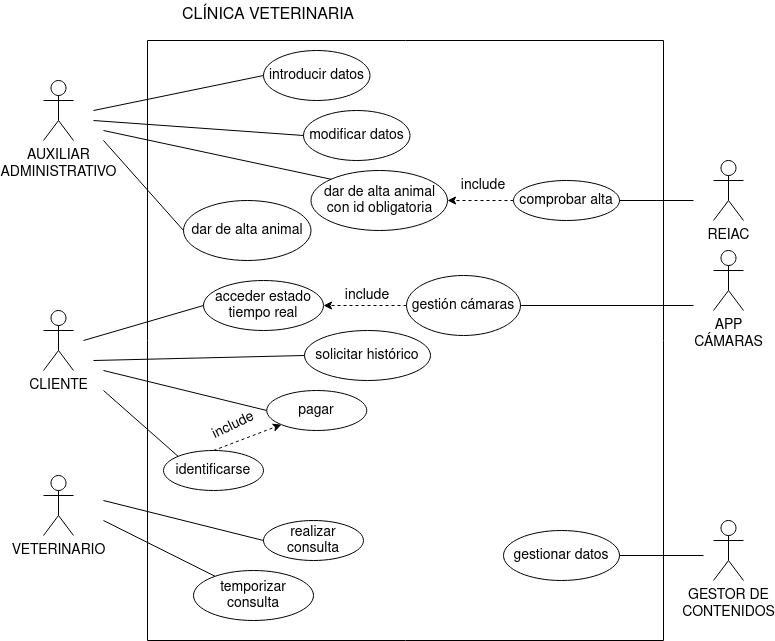

The diagram above was exported from draw.io. Its source (the exported page's mxGraphModel, read from the mxfile embedded in the PNG):
<mxGraphModel dx="1422" dy="771" grid="1" gridSize="10" guides="1" tooltips="1" connect="1" arrows="1" fold="1" page="1" pageScale="1" pageWidth="827" pageHeight="1169" math="0" shadow="0">
  <root>
    <mxCell id="0" />
    <mxCell id="1" parent="0" />
    <mxCell id="nhfwqqgpxQF_Ryj0BUlx-1" value="&lt;div style=&quot;font-size: 14px;&quot;&gt;&lt;font style=&quot;font-size: 14px;&quot;&gt;AUXILIAR&lt;/font&gt;&lt;/div&gt;&lt;div style=&quot;font-size: 14px;&quot;&gt;&lt;font style=&quot;font-size: 14px;&quot;&gt;ADMINISTRATIVO&lt;br&gt;&lt;/font&gt;&lt;/div&gt;" style="shape=umlActor;verticalLabelPosition=bottom;verticalAlign=top;html=1;outlineConnect=0;" vertex="1" parent="1">
      <mxGeometry x="60" y="160" width="30" height="60" as="geometry" />
    </mxCell>
    <mxCell id="nhfwqqgpxQF_Ryj0BUlx-4" value="VETERINARIO" style="shape=umlActor;verticalLabelPosition=bottom;verticalAlign=top;html=1;outlineConnect=0;fontSize=14;" vertex="1" parent="1">
      <mxGeometry x="60" y="555" width="30" height="60" as="geometry" />
    </mxCell>
    <mxCell id="nhfwqqgpxQF_Ryj0BUlx-5" value="CLIENTE" style="shape=umlActor;verticalLabelPosition=bottom;verticalAlign=top;html=1;outlineConnect=0;fontSize=14;" vertex="1" parent="1">
      <mxGeometry x="60" y="390" width="30" height="60" as="geometry" />
    </mxCell>
    <mxCell id="nhfwqqgpxQF_Ryj0BUlx-8" value="&lt;div style=&quot;font-size: 14px;&quot;&gt;GESTOR DE &lt;br style=&quot;font-size: 14px;&quot;&gt;&lt;/div&gt;&lt;div style=&quot;font-size: 14px;&quot;&gt;CONTENIDOS&lt;/div&gt;" style="shape=umlActor;verticalLabelPosition=bottom;verticalAlign=top;html=1;outlineConnect=0;fontSize=14;" vertex="1" parent="1">
      <mxGeometry x="730" y="600" width="30" height="60" as="geometry" />
    </mxCell>
    <mxCell id="nhfwqqgpxQF_Ryj0BUlx-9" value="REIAC" style="shape=umlActor;verticalLabelPosition=bottom;verticalAlign=top;html=1;outlineConnect=0;fontSize=14;" vertex="1" parent="1">
      <mxGeometry x="730" y="240" width="30" height="60" as="geometry" />
    </mxCell>
    <mxCell id="nhfwqqgpxQF_Ryj0BUlx-14" value="&lt;div style=&quot;font-size: 14px;&quot;&gt;APP &lt;br style=&quot;font-size: 14px;&quot;&gt;&lt;/div&gt;&lt;div style=&quot;font-size: 14px;&quot;&gt;CÁMARAS&lt;/div&gt;" style="shape=umlActor;verticalLabelPosition=bottom;verticalAlign=top;html=1;outlineConnect=0;fontSize=14;" vertex="1" parent="1">
      <mxGeometry x="730" y="330" width="30" height="60" as="geometry" />
    </mxCell>
    <mxCell id="nhfwqqgpxQF_Ryj0BUlx-18" value="CLÍNICA VETERINARIA" style="text;html=1;strokeColor=none;fillColor=none;align=center;verticalAlign=middle;whiteSpace=wrap;rounded=0;fontSize=16;" vertex="1" parent="1">
      <mxGeometry x="190" y="80" width="190" height="30" as="geometry" />
    </mxCell>
    <mxCell id="nhfwqqgpxQF_Ryj0BUlx-31" value="" style="swimlane;startSize=0;fontSize=14;" vertex="1" parent="1">
      <mxGeometry x="164" y="120" width="516" height="600" as="geometry" />
    </mxCell>
    <mxCell id="nhfwqqgpxQF_Ryj0BUlx-21" value="introducir datos" style="ellipse;whiteSpace=wrap;html=1;align=center;fontSize=14;" vertex="1" parent="nhfwqqgpxQF_Ryj0BUlx-31">
      <mxGeometry x="116" y="10" width="106.5" height="50" as="geometry" />
    </mxCell>
    <mxCell id="nhfwqqgpxQF_Ryj0BUlx-34" value="modificar datos" style="ellipse;whiteSpace=wrap;html=1;align=center;fontSize=14;" vertex="1" parent="nhfwqqgpxQF_Ryj0BUlx-31">
      <mxGeometry x="156" y="70" width="106.5" height="50" as="geometry" />
    </mxCell>
    <mxCell id="nhfwqqgpxQF_Ryj0BUlx-22" value="gestionar datos" style="ellipse;whiteSpace=wrap;html=1;align=center;fontSize=14;" vertex="1" parent="nhfwqqgpxQF_Ryj0BUlx-31">
      <mxGeometry x="356" y="490" width="116" height="50" as="geometry" />
    </mxCell>
    <mxCell id="nhfwqqgpxQF_Ryj0BUlx-25" value="temporizar consulta" style="ellipse;whiteSpace=wrap;html=1;align=center;fontSize=14;" vertex="1" parent="nhfwqqgpxQF_Ryj0BUlx-31">
      <mxGeometry x="46" y="530" width="120" height="50" as="geometry" />
    </mxCell>
    <mxCell id="nhfwqqgpxQF_Ryj0BUlx-36" value="dar de alta animal" style="ellipse;whiteSpace=wrap;html=1;align=center;fontSize=14;" vertex="1" parent="nhfwqqgpxQF_Ryj0BUlx-31">
      <mxGeometry x="36" y="160" width="127.5" height="60" as="geometry" />
    </mxCell>
    <mxCell id="nhfwqqgpxQF_Ryj0BUlx-42" style="edgeStyle=orthogonalEdgeStyle;rounded=0;orthogonalLoop=1;jettySize=auto;html=1;fontSize=14;dashed=1;" edge="1" parent="nhfwqqgpxQF_Ryj0BUlx-31" source="nhfwqqgpxQF_Ryj0BUlx-23" target="nhfwqqgpxQF_Ryj0BUlx-38">
      <mxGeometry relative="1" as="geometry" />
    </mxCell>
    <mxCell id="nhfwqqgpxQF_Ryj0BUlx-23" value="comprobar alta " style="ellipse;whiteSpace=wrap;html=1;align=center;fontSize=14;" vertex="1" parent="nhfwqqgpxQF_Ryj0BUlx-31">
      <mxGeometry x="366" y="140" width="106" height="40" as="geometry" />
    </mxCell>
    <mxCell id="nhfwqqgpxQF_Ryj0BUlx-38" value="&lt;div&gt;dar de alta animal con id obligatoria&lt;br&gt;&lt;/div&gt;" style="ellipse;whiteSpace=wrap;html=1;align=center;fontSize=14;" vertex="1" parent="nhfwqqgpxQF_Ryj0BUlx-31">
      <mxGeometry x="163.5" y="130" width="136.5" height="60" as="geometry" />
    </mxCell>
    <mxCell id="nhfwqqgpxQF_Ryj0BUlx-26" value="acceder estado tiempo real" style="ellipse;whiteSpace=wrap;html=1;align=center;fontSize=14;" vertex="1" parent="nhfwqqgpxQF_Ryj0BUlx-31">
      <mxGeometry x="56" y="240" width="120" height="50" as="geometry" />
    </mxCell>
    <mxCell id="nhfwqqgpxQF_Ryj0BUlx-47" value="include" style="text;html=1;strokeColor=none;fillColor=none;align=center;verticalAlign=middle;whiteSpace=wrap;rounded=0;fontSize=14;" vertex="1" parent="nhfwqqgpxQF_Ryj0BUlx-31">
      <mxGeometry x="306" y="130" width="60" height="30" as="geometry" />
    </mxCell>
    <mxCell id="nhfwqqgpxQF_Ryj0BUlx-29" value="pagar" style="ellipse;whiteSpace=wrap;html=1;align=center;fontSize=14;" vertex="1" parent="nhfwqqgpxQF_Ryj0BUlx-31">
      <mxGeometry x="119.25" y="350" width="100" height="40" as="geometry" />
    </mxCell>
    <mxCell id="nhfwqqgpxQF_Ryj0BUlx-24" value="realizar consulta" style="ellipse;whiteSpace=wrap;html=1;align=center;fontSize=14;" vertex="1" parent="nhfwqqgpxQF_Ryj0BUlx-31">
      <mxGeometry x="116" y="480" width="100" height="40" as="geometry" />
    </mxCell>
    <mxCell id="nhfwqqgpxQF_Ryj0BUlx-30" value="solicitar histórico" style="ellipse;whiteSpace=wrap;html=1;align=center;fontSize=14;" vertex="1" parent="nhfwqqgpxQF_Ryj0BUlx-31">
      <mxGeometry x="157" y="290" width="126" height="50" as="geometry" />
    </mxCell>
    <mxCell id="nhfwqqgpxQF_Ryj0BUlx-59" style="edgeStyle=orthogonalEdgeStyle;rounded=0;orthogonalLoop=1;jettySize=auto;html=1;entryX=1;entryY=0.5;entryDx=0;entryDy=0;fontSize=14;dashed=1;" edge="1" parent="nhfwqqgpxQF_Ryj0BUlx-31" source="nhfwqqgpxQF_Ryj0BUlx-55" target="nhfwqqgpxQF_Ryj0BUlx-26">
      <mxGeometry relative="1" as="geometry" />
    </mxCell>
    <mxCell id="nhfwqqgpxQF_Ryj0BUlx-55" value="gestión cámaras" style="ellipse;whiteSpace=wrap;html=1;align=center;fontSize=14;" vertex="1" parent="nhfwqqgpxQF_Ryj0BUlx-31">
      <mxGeometry x="259" y="235" width="114" height="60" as="geometry" />
    </mxCell>
    <mxCell id="nhfwqqgpxQF_Ryj0BUlx-60" value="include" style="text;html=1;strokeColor=none;fillColor=none;align=center;verticalAlign=middle;whiteSpace=wrap;rounded=0;fontSize=14;" vertex="1" parent="nhfwqqgpxQF_Ryj0BUlx-31">
      <mxGeometry x="190" y="240" width="60" height="30" as="geometry" />
    </mxCell>
    <mxCell id="nhfwqqgpxQF_Ryj0BUlx-28" value="identificarse " style="ellipse;whiteSpace=wrap;html=1;align=center;fontSize=14;" vertex="1" parent="nhfwqqgpxQF_Ryj0BUlx-31">
      <mxGeometry x="16" y="410" width="100" height="40" as="geometry" />
    </mxCell>
    <mxCell id="nhfwqqgpxQF_Ryj0BUlx-68" value="" style="endArrow=classic;html=1;rounded=0;fontSize=14;exitX=0.5;exitY=0;exitDx=0;exitDy=0;entryX=0;entryY=1;entryDx=0;entryDy=0;dashed=1;" edge="1" parent="nhfwqqgpxQF_Ryj0BUlx-31" source="nhfwqqgpxQF_Ryj0BUlx-28" target="nhfwqqgpxQF_Ryj0BUlx-29">
      <mxGeometry width="50" height="50" relative="1" as="geometry">
        <mxPoint x="226" y="360" as="sourcePoint" />
        <mxPoint x="276" y="310" as="targetPoint" />
      </mxGeometry>
    </mxCell>
    <mxCell id="nhfwqqgpxQF_Ryj0BUlx-69" value="include" style="text;html=1;strokeColor=none;fillColor=none;align=center;verticalAlign=middle;whiteSpace=wrap;rounded=0;fontSize=14;rotation=-26;" vertex="1" parent="nhfwqqgpxQF_Ryj0BUlx-31">
      <mxGeometry x="56" y="370" width="60" height="30" as="geometry" />
    </mxCell>
    <mxCell id="nhfwqqgpxQF_Ryj0BUlx-33" value="" style="endArrow=none;html=1;rounded=0;fontSize=14;entryX=0;entryY=0.5;entryDx=0;entryDy=0;" edge="1" parent="1" target="nhfwqqgpxQF_Ryj0BUlx-21">
      <mxGeometry width="50" height="50" relative="1" as="geometry">
        <mxPoint x="110" y="190" as="sourcePoint" />
        <mxPoint x="440" y="430" as="targetPoint" />
      </mxGeometry>
    </mxCell>
    <mxCell id="nhfwqqgpxQF_Ryj0BUlx-35" value="" style="endArrow=none;html=1;rounded=0;fontSize=14;entryX=0;entryY=0.5;entryDx=0;entryDy=0;" edge="1" parent="1" target="nhfwqqgpxQF_Ryj0BUlx-34">
      <mxGeometry width="50" height="50" relative="1" as="geometry">
        <mxPoint x="110" y="200" as="sourcePoint" />
        <mxPoint x="440" y="430" as="targetPoint" />
      </mxGeometry>
    </mxCell>
    <mxCell id="nhfwqqgpxQF_Ryj0BUlx-37" value="" style="endArrow=none;html=1;rounded=0;fontSize=14;entryX=0;entryY=0.5;entryDx=0;entryDy=0;" edge="1" parent="1" target="nhfwqqgpxQF_Ryj0BUlx-36">
      <mxGeometry width="50" height="50" relative="1" as="geometry">
        <mxPoint x="120" y="220" as="sourcePoint" />
        <mxPoint x="440" y="430" as="targetPoint" />
      </mxGeometry>
    </mxCell>
    <mxCell id="nhfwqqgpxQF_Ryj0BUlx-39" value="" style="endArrow=none;html=1;rounded=0;fontSize=14;entryX=0;entryY=0;entryDx=0;entryDy=0;" edge="1" parent="1" target="nhfwqqgpxQF_Ryj0BUlx-38">
      <mxGeometry width="50" height="50" relative="1" as="geometry">
        <mxPoint x="120" y="210" as="sourcePoint" />
        <mxPoint x="440" y="430" as="targetPoint" />
      </mxGeometry>
    </mxCell>
    <mxCell id="nhfwqqgpxQF_Ryj0BUlx-48" value="" style="endArrow=none;html=1;rounded=0;fontSize=14;entryX=1;entryY=0.5;entryDx=0;entryDy=0;" edge="1" parent="1" target="nhfwqqgpxQF_Ryj0BUlx-23">
      <mxGeometry width="50" height="50" relative="1" as="geometry">
        <mxPoint x="710" y="280" as="sourcePoint" />
        <mxPoint x="440" y="370" as="targetPoint" />
      </mxGeometry>
    </mxCell>
    <mxCell id="nhfwqqgpxQF_Ryj0BUlx-51" value="" style="endArrow=none;html=1;rounded=0;fontSize=14;exitX=0;exitY=0.5;exitDx=0;exitDy=0;" edge="1" parent="1" source="nhfwqqgpxQF_Ryj0BUlx-24">
      <mxGeometry width="50" height="50" relative="1" as="geometry">
        <mxPoint x="390" y="480" as="sourcePoint" />
        <mxPoint x="120" y="580" as="targetPoint" />
      </mxGeometry>
    </mxCell>
    <mxCell id="nhfwqqgpxQF_Ryj0BUlx-52" value="" style="endArrow=none;html=1;rounded=0;fontSize=14;" edge="1" parent="1" target="nhfwqqgpxQF_Ryj0BUlx-25">
      <mxGeometry width="50" height="50" relative="1" as="geometry">
        <mxPoint x="120" y="600" as="sourcePoint" />
        <mxPoint x="440" y="430" as="targetPoint" />
      </mxGeometry>
    </mxCell>
    <mxCell id="nhfwqqgpxQF_Ryj0BUlx-53" value="" style="endArrow=none;html=1;rounded=0;fontSize=14;entryX=0;entryY=0.5;entryDx=0;entryDy=0;" edge="1" parent="1" target="nhfwqqgpxQF_Ryj0BUlx-26">
      <mxGeometry width="50" height="50" relative="1" as="geometry">
        <mxPoint x="100" y="420" as="sourcePoint" />
        <mxPoint x="440" y="430" as="targetPoint" />
      </mxGeometry>
    </mxCell>
    <mxCell id="nhfwqqgpxQF_Ryj0BUlx-54" value="" style="endArrow=none;html=1;rounded=0;fontSize=14;exitX=0;exitY=0.5;exitDx=0;exitDy=0;" edge="1" parent="1" source="nhfwqqgpxQF_Ryj0BUlx-30">
      <mxGeometry width="50" height="50" relative="1" as="geometry">
        <mxPoint x="390" y="480" as="sourcePoint" />
        <mxPoint x="110" y="440" as="targetPoint" />
      </mxGeometry>
    </mxCell>
    <mxCell id="nhfwqqgpxQF_Ryj0BUlx-58" value="" style="endArrow=none;html=1;rounded=0;fontSize=14;entryX=1;entryY=0.5;entryDx=0;entryDy=0;" edge="1" parent="1" target="nhfwqqgpxQF_Ryj0BUlx-55">
      <mxGeometry width="50" height="50" relative="1" as="geometry">
        <mxPoint x="710" y="385" as="sourcePoint" />
        <mxPoint x="440" y="430" as="targetPoint" />
      </mxGeometry>
    </mxCell>
    <mxCell id="nhfwqqgpxQF_Ryj0BUlx-61" value="" style="endArrow=none;html=1;rounded=0;fontSize=14;exitX=1;exitY=0.5;exitDx=0;exitDy=0;" edge="1" parent="1" source="nhfwqqgpxQF_Ryj0BUlx-22">
      <mxGeometry width="50" height="50" relative="1" as="geometry">
        <mxPoint x="390" y="480" as="sourcePoint" />
        <mxPoint x="720" y="635" as="targetPoint" />
      </mxGeometry>
    </mxCell>
    <mxCell id="nhfwqqgpxQF_Ryj0BUlx-62" value="" style="endArrow=none;html=1;rounded=0;fontSize=14;entryX=0;entryY=0.5;entryDx=0;entryDy=0;" edge="1" parent="1" target="nhfwqqgpxQF_Ryj0BUlx-29">
      <mxGeometry width="50" height="50" relative="1" as="geometry">
        <mxPoint x="120" y="450" as="sourcePoint" />
        <mxPoint x="440" y="430" as="targetPoint" />
      </mxGeometry>
    </mxCell>
    <mxCell id="nhfwqqgpxQF_Ryj0BUlx-64" value="" style="endArrow=none;html=1;rounded=0;fontSize=14;entryX=0;entryY=0;entryDx=0;entryDy=0;" edge="1" parent="1" target="nhfwqqgpxQF_Ryj0BUlx-28">
      <mxGeometry width="50" height="50" relative="1" as="geometry">
        <mxPoint x="120" y="470" as="sourcePoint" />
        <mxPoint x="440" y="430" as="targetPoint" />
      </mxGeometry>
    </mxCell>
  </root>
</mxGraphModel>